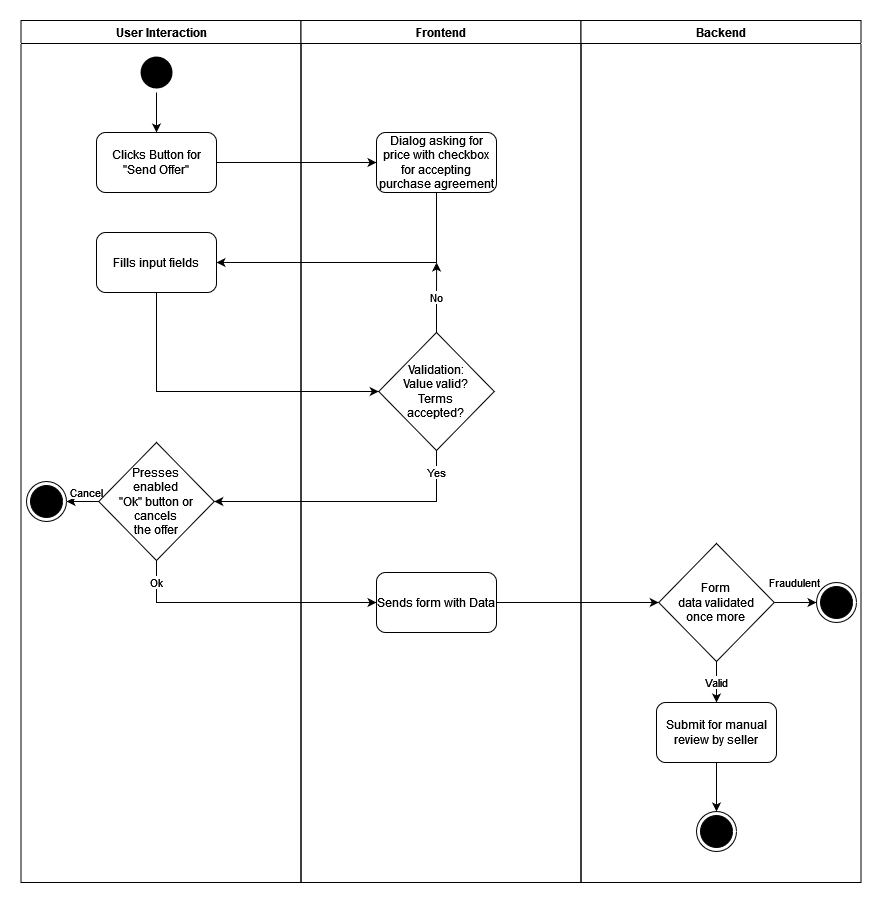

The diagram above was exported from draw.io. Its source (the exported page's mxGraphModel, read from the mxfile embedded in the PNG):
<mxGraphModel dx="1422" dy="716" grid="1" gridSize="10" guides="1" tooltips="1" connect="1" arrows="1" fold="1" page="1" pageScale="1" pageWidth="1169" pageHeight="826" background="none" math="0" shadow="0">
  <root>
    <mxCell id="0" />
    <mxCell id="1" parent="0" />
    <mxCell id="2" value="User Interaction" style="swimlane;whiteSpace=wrap" parent="1" vertex="1">
      <mxGeometry x="164.5" y="128" width="280" height="862" as="geometry" />
    </mxCell>
    <mxCell id="6dZjm12qmHmDA1qUXcPV-44" style="edgeStyle=orthogonalEdgeStyle;rounded=0;orthogonalLoop=1;jettySize=auto;html=1;exitX=0.5;exitY=1;exitDx=0;exitDy=0;entryX=0.5;entryY=0;entryDx=0;entryDy=0;" edge="1" parent="2" source="5" target="6dZjm12qmHmDA1qUXcPV-41">
      <mxGeometry relative="1" as="geometry" />
    </mxCell>
    <mxCell id="5" value="" style="ellipse;shape=startState;fillColor=#000000;strokeColor=none;" parent="2" vertex="1">
      <mxGeometry x="115.5" y="32" width="40" height="40" as="geometry" />
    </mxCell>
    <mxCell id="6dZjm12qmHmDA1qUXcPV-41" value="Clicks Button for &quot;Send Offer&quot;" style="rounded=1;whiteSpace=wrap;html=1;" vertex="1" parent="2">
      <mxGeometry x="75.5" y="112" width="120" height="60" as="geometry" />
    </mxCell>
    <mxCell id="6dZjm12qmHmDA1qUXcPV-47" value="Fills input fields" style="rounded=1;whiteSpace=wrap;html=1;" vertex="1" parent="2">
      <mxGeometry x="75.5" y="212" width="120" height="60" as="geometry" />
    </mxCell>
    <mxCell id="6dZjm12qmHmDA1qUXcPV-55" value="Cancel" style="edgeStyle=orthogonalEdgeStyle;rounded=0;orthogonalLoop=1;jettySize=auto;html=1;exitX=0;exitY=0.5;exitDx=0;exitDy=0;entryX=1;entryY=0.5;entryDx=0;entryDy=0;" edge="1" parent="2" source="6dZjm12qmHmDA1qUXcPV-53" target="38">
      <mxGeometry x="-0.2403" y="-9" relative="1" as="geometry">
        <mxPoint as="offset" />
      </mxGeometry>
    </mxCell>
    <mxCell id="6dZjm12qmHmDA1qUXcPV-53" value="Presses&lt;br&gt;enabled&lt;br&gt;&quot;Ok&quot; button or cancels&lt;br&gt;the offer" style="rhombus;whiteSpace=wrap;html=1;rounded=0;" vertex="1" parent="2">
      <mxGeometry x="77.75" y="422" width="115.5" height="118" as="geometry" />
    </mxCell>
    <mxCell id="38" value="" style="ellipse;shape=endState;fillColor=#000000;strokeColor=#000000;" parent="2" vertex="1">
      <mxGeometry x="5.5" y="461" width="40" height="40" as="geometry" />
    </mxCell>
    <mxCell id="3" value="Frontend" style="swimlane;whiteSpace=wrap" parent="1" vertex="1">
      <mxGeometry x="444.5" y="128" width="280" height="862" as="geometry" />
    </mxCell>
    <mxCell id="6dZjm12qmHmDA1qUXcPV-42" value="Dialog asking for price with checkbox for accepting purchase agreement" style="rounded=1;whiteSpace=wrap;html=1;" vertex="1" parent="3">
      <mxGeometry x="75.5" y="112" width="120" height="60" as="geometry" />
    </mxCell>
    <mxCell id="6dZjm12qmHmDA1qUXcPV-48" value="Validation:&lt;br&gt;Value valid?&lt;br&gt;&lt;div&gt;Terms&lt;/div&gt;&lt;div&gt;accepted?&lt;/div&gt;" style="rhombus;whiteSpace=wrap;html=1;rounded=0;" vertex="1" parent="3">
      <mxGeometry x="77.75" y="312" width="115.5" height="118" as="geometry" />
    </mxCell>
    <mxCell id="6dZjm12qmHmDA1qUXcPV-58" value="Sends form with Data" style="rounded=1;whiteSpace=wrap;html=1;" vertex="1" parent="3">
      <mxGeometry x="75.5" y="552" width="120" height="60" as="geometry" />
    </mxCell>
    <mxCell id="4" value="Backend" style="swimlane;whiteSpace=wrap" parent="1" vertex="1">
      <mxGeometry x="724.5" y="128" width="280" height="862" as="geometry" />
    </mxCell>
    <mxCell id="6dZjm12qmHmDA1qUXcPV-63" value="Fraudulent" style="edgeStyle=orthogonalEdgeStyle;rounded=0;orthogonalLoop=1;jettySize=auto;html=1;exitX=1;exitY=0.5;exitDx=0;exitDy=0;entryX=0;entryY=0.5;entryDx=0;entryDy=0;" edge="1" parent="4" source="6dZjm12qmHmDA1qUXcPV-57" target="6dZjm12qmHmDA1qUXcPV-61">
      <mxGeometry x="-0.0596" y="20" relative="1" as="geometry">
        <mxPoint as="offset" />
      </mxGeometry>
    </mxCell>
    <mxCell id="6dZjm12qmHmDA1qUXcPV-68" value="&lt;div&gt;Valid&lt;/div&gt;" style="edgeStyle=orthogonalEdgeStyle;rounded=0;orthogonalLoop=1;jettySize=auto;html=1;exitX=0.5;exitY=1;exitDx=0;exitDy=0;entryX=0.5;entryY=0;entryDx=0;entryDy=0;" edge="1" parent="4" source="6dZjm12qmHmDA1qUXcPV-57">
      <mxGeometry relative="1" as="geometry">
        <mxPoint x="135.5" y="682" as="targetPoint" />
      </mxGeometry>
    </mxCell>
    <mxCell id="6dZjm12qmHmDA1qUXcPV-57" value="Form&lt;br&gt;data validated&lt;br&gt;once more" style="rhombus;whiteSpace=wrap;html=1;rounded=0;" vertex="1" parent="4">
      <mxGeometry x="77.75" y="523" width="115.5" height="118" as="geometry" />
    </mxCell>
    <mxCell id="6dZjm12qmHmDA1qUXcPV-61" value="" style="ellipse;shape=endState;fillColor=#000000;strokeColor=#000000;" vertex="1" parent="4">
      <mxGeometry x="235.5" y="562" width="40" height="40" as="geometry" />
    </mxCell>
    <mxCell id="6dZjm12qmHmDA1qUXcPV-84" style="edgeStyle=orthogonalEdgeStyle;rounded=0;orthogonalLoop=1;jettySize=auto;html=1;exitX=0.5;exitY=1;exitDx=0;exitDy=0;entryX=0.5;entryY=0;entryDx=0;entryDy=0;" edge="1" parent="4" source="6dZjm12qmHmDA1qUXcPV-80" target="6dZjm12qmHmDA1qUXcPV-81">
      <mxGeometry relative="1" as="geometry" />
    </mxCell>
    <mxCell id="6dZjm12qmHmDA1qUXcPV-80" value="Submit for manual review by seller" style="rounded=1;whiteSpace=wrap;html=1;" vertex="1" parent="4">
      <mxGeometry x="75.5" y="682" width="120" height="60" as="geometry" />
    </mxCell>
    <mxCell id="6dZjm12qmHmDA1qUXcPV-81" value="" style="ellipse;shape=endState;fillColor=#000000;strokeColor=#000000;" vertex="1" parent="4">
      <mxGeometry x="115.5" y="791" width="40" height="40" as="geometry" />
    </mxCell>
    <mxCell id="6dZjm12qmHmDA1qUXcPV-43" style="edgeStyle=orthogonalEdgeStyle;rounded=0;orthogonalLoop=1;jettySize=auto;html=1;exitX=1;exitY=0.5;exitDx=0;exitDy=0;entryX=0;entryY=0.5;entryDx=0;entryDy=0;" edge="1" parent="1" source="6dZjm12qmHmDA1qUXcPV-41" target="6dZjm12qmHmDA1qUXcPV-42">
      <mxGeometry relative="1" as="geometry" />
    </mxCell>
    <mxCell id="6dZjm12qmHmDA1qUXcPV-46" style="edgeStyle=orthogonalEdgeStyle;rounded=0;orthogonalLoop=1;jettySize=auto;html=1;exitX=0.5;exitY=1;exitDx=0;exitDy=0;entryX=1;entryY=0.5;entryDx=0;entryDy=0;" edge="1" parent="1" source="6dZjm12qmHmDA1qUXcPV-42" target="6dZjm12qmHmDA1qUXcPV-47">
      <mxGeometry relative="1" as="geometry">
        <mxPoint x="340" y="373" as="targetPoint" />
      </mxGeometry>
    </mxCell>
    <mxCell id="6dZjm12qmHmDA1qUXcPV-49" style="edgeStyle=orthogonalEdgeStyle;rounded=0;orthogonalLoop=1;jettySize=auto;html=1;exitX=0.5;exitY=1;exitDx=0;exitDy=0;entryX=0;entryY=0.5;entryDx=0;entryDy=0;" edge="1" parent="1" source="6dZjm12qmHmDA1qUXcPV-47" target="6dZjm12qmHmDA1qUXcPV-48">
      <mxGeometry relative="1" as="geometry" />
    </mxCell>
    <mxCell id="6dZjm12qmHmDA1qUXcPV-50" value="No" style="edgeStyle=orthogonalEdgeStyle;rounded=0;orthogonalLoop=1;jettySize=auto;html=1;exitX=0.5;exitY=0;exitDx=0;exitDy=0;" edge="1" parent="1" source="6dZjm12qmHmDA1qUXcPV-48">
      <mxGeometry relative="1" as="geometry">
        <mxPoint x="580.1063829787233" y="370" as="targetPoint" />
      </mxGeometry>
    </mxCell>
    <mxCell id="6dZjm12qmHmDA1qUXcPV-56" value="&lt;div&gt;Yes&lt;/div&gt;" style="edgeStyle=orthogonalEdgeStyle;rounded=0;orthogonalLoop=1;jettySize=auto;html=1;exitX=0.5;exitY=1;exitDx=0;exitDy=0;entryX=1;entryY=0.5;entryDx=0;entryDy=0;" edge="1" parent="1" source="6dZjm12qmHmDA1qUXcPV-48" target="6dZjm12qmHmDA1qUXcPV-53">
      <mxGeometry x="-0.839" relative="1" as="geometry">
        <mxPoint as="offset" />
      </mxGeometry>
    </mxCell>
    <mxCell id="6dZjm12qmHmDA1qUXcPV-59" value="Ok" style="edgeStyle=orthogonalEdgeStyle;rounded=0;orthogonalLoop=1;jettySize=auto;html=1;exitX=0.5;exitY=1;exitDx=0;exitDy=0;entryX=0;entryY=0.5;entryDx=0;entryDy=0;" edge="1" parent="1" source="6dZjm12qmHmDA1qUXcPV-53" target="6dZjm12qmHmDA1qUXcPV-58">
      <mxGeometry x="-0.832" relative="1" as="geometry">
        <mxPoint as="offset" />
      </mxGeometry>
    </mxCell>
    <mxCell id="6dZjm12qmHmDA1qUXcPV-60" style="edgeStyle=orthogonalEdgeStyle;rounded=0;orthogonalLoop=1;jettySize=auto;html=1;exitX=1;exitY=0.5;exitDx=0;exitDy=0;entryX=0;entryY=0.5;entryDx=0;entryDy=0;" edge="1" parent="1" source="6dZjm12qmHmDA1qUXcPV-58" target="6dZjm12qmHmDA1qUXcPV-57">
      <mxGeometry relative="1" as="geometry" />
    </mxCell>
  </root>
</mxGraphModel>